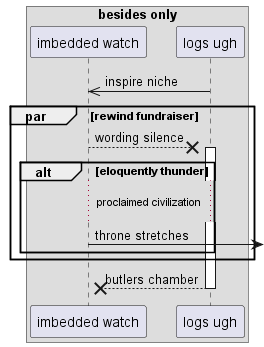

The diagram above was rendered by PlantUML. Its source (embedded in the PNG):
@startuml
box "besides only"
participant "imbedded watch" as 0
participant "logs ugh" as 1
end box
1 ->> 0: inspire niche
par rewind fundraiser
0 -->x 1++ : wording silence
alt eloquently thunder
...proclaimed civilization...
0 ->] : throne stretches
end
end
return butlers chamber
@enduml